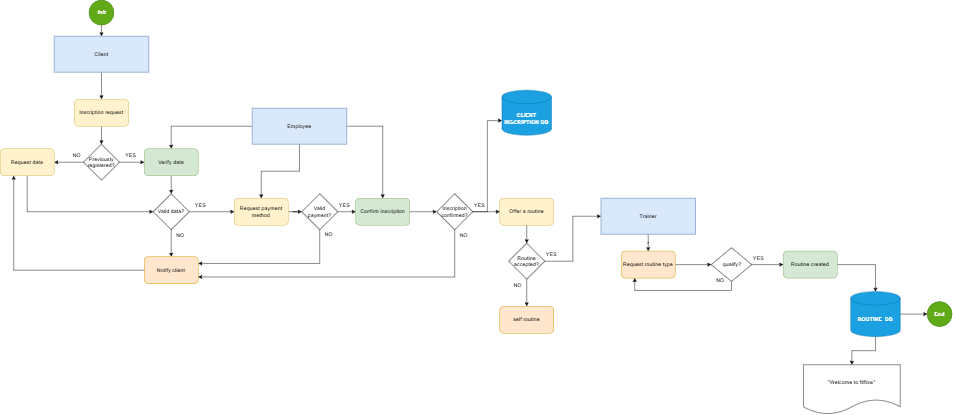

The diagram above was exported from draw.io. Its source (the exported page's mxGraphModel, read from the mxfile embedded in the PNG):
<mxGraphModel dx="2378" dy="1178" grid="1" gridSize="10" guides="1" tooltips="1" connect="1" arrows="1" fold="1" page="1" pageScale="1" pageWidth="827" pageHeight="1169" math="0" shadow="0">
  <root>
    <mxCell id="WIyWlLk6GJQsqaUBKTNV-0" />
    <mxCell id="WIyWlLk6GJQsqaUBKTNV-1" parent="WIyWlLk6GJQsqaUBKTNV-0" />
    <mxCell id="XYq8JPfTvpQFC2tWkeFt-4" style="edgeStyle=orthogonalEdgeStyle;rounded=0;orthogonalLoop=1;jettySize=auto;html=1;entryX=0.5;entryY=0;entryDx=0;entryDy=0;" parent="WIyWlLk6GJQsqaUBKTNV-1" source="XYq8JPfTvpQFC2tWkeFt-0" target="XYq8JPfTvpQFC2tWkeFt-1" edge="1">
      <mxGeometry relative="1" as="geometry" />
    </mxCell>
    <mxCell id="XYq8JPfTvpQFC2tWkeFt-0" value="Client" style="rounded=0;whiteSpace=wrap;html=1;fillColor=#dae8fc;strokeColor=#6c8ebf;" parent="WIyWlLk6GJQsqaUBKTNV-1" vertex="1">
      <mxGeometry x="280" y="160" width="210" height="80" as="geometry" />
    </mxCell>
    <mxCell id="XYq8JPfTvpQFC2tWkeFt-5" style="edgeStyle=orthogonalEdgeStyle;rounded=0;orthogonalLoop=1;jettySize=auto;html=1;entryX=0.5;entryY=0;entryDx=0;entryDy=0;" parent="WIyWlLk6GJQsqaUBKTNV-1" source="XYq8JPfTvpQFC2tWkeFt-1" target="XYq8JPfTvpQFC2tWkeFt-3" edge="1">
      <mxGeometry relative="1" as="geometry" />
    </mxCell>
    <mxCell id="XYq8JPfTvpQFC2tWkeFt-1" value="Inscription request" style="rounded=1;whiteSpace=wrap;html=1;fillColor=#fff2cc;strokeColor=#d6b656;" parent="WIyWlLk6GJQsqaUBKTNV-1" vertex="1">
      <mxGeometry x="325" y="300" width="120" height="60" as="geometry" />
    </mxCell>
    <mxCell id="XYq8JPfTvpQFC2tWkeFt-11" style="edgeStyle=orthogonalEdgeStyle;rounded=0;orthogonalLoop=1;jettySize=auto;html=1;entryX=0.5;entryY=0;entryDx=0;entryDy=0;" parent="WIyWlLk6GJQsqaUBKTNV-1" source="XYq8JPfTvpQFC2tWkeFt-2" target="qKp46r_kSPq3EItIB5Ex-0" edge="1">
      <mxGeometry relative="1" as="geometry" />
    </mxCell>
    <mxCell id="XYq8JPfTvpQFC2tWkeFt-18" style="edgeStyle=orthogonalEdgeStyle;rounded=0;orthogonalLoop=1;jettySize=auto;html=1;entryX=0.5;entryY=0;entryDx=0;entryDy=0;" parent="WIyWlLk6GJQsqaUBKTNV-1" source="XYq8JPfTvpQFC2tWkeFt-2" target="XYq8JPfTvpQFC2tWkeFt-16" edge="1">
      <mxGeometry relative="1" as="geometry" />
    </mxCell>
    <mxCell id="XYq8JPfTvpQFC2tWkeFt-22" style="edgeStyle=orthogonalEdgeStyle;rounded=0;orthogonalLoop=1;jettySize=auto;html=1;entryX=0.5;entryY=0;entryDx=0;entryDy=0;" parent="WIyWlLk6GJQsqaUBKTNV-1" source="XYq8JPfTvpQFC2tWkeFt-2" target="XYq8JPfTvpQFC2tWkeFt-21" edge="1">
      <mxGeometry relative="1" as="geometry" />
    </mxCell>
    <mxCell id="XYq8JPfTvpQFC2tWkeFt-2" value="Employee" style="rounded=0;whiteSpace=wrap;html=1;fillColor=#dae8fc;strokeColor=#6c8ebf;" parent="WIyWlLk6GJQsqaUBKTNV-1" vertex="1">
      <mxGeometry x="720" y="320" width="210" height="80" as="geometry" />
    </mxCell>
    <mxCell id="XYq8JPfTvpQFC2tWkeFt-9" style="edgeStyle=orthogonalEdgeStyle;rounded=0;orthogonalLoop=1;jettySize=auto;html=1;entryX=1;entryY=0.5;entryDx=0;entryDy=0;" parent="WIyWlLk6GJQsqaUBKTNV-1" source="XYq8JPfTvpQFC2tWkeFt-3" target="XYq8JPfTvpQFC2tWkeFt-7" edge="1">
      <mxGeometry relative="1" as="geometry" />
    </mxCell>
    <mxCell id="qKp46r_kSPq3EItIB5Ex-5" style="edgeStyle=orthogonalEdgeStyle;rounded=0;orthogonalLoop=1;jettySize=auto;html=1;exitX=1;exitY=0.5;exitDx=0;exitDy=0;" parent="WIyWlLk6GJQsqaUBKTNV-1" source="XYq8JPfTvpQFC2tWkeFt-3" target="qKp46r_kSPq3EItIB5Ex-0" edge="1">
      <mxGeometry relative="1" as="geometry" />
    </mxCell>
    <mxCell id="XYq8JPfTvpQFC2tWkeFt-3" value="Previously registered?" style="rhombus;whiteSpace=wrap;html=1;" parent="WIyWlLk6GJQsqaUBKTNV-1" vertex="1">
      <mxGeometry x="345" y="400" width="80" height="80" as="geometry" />
    </mxCell>
    <mxCell id="XYq8JPfTvpQFC2tWkeFt-13" style="edgeStyle=orthogonalEdgeStyle;rounded=0;orthogonalLoop=1;jettySize=auto;html=1;entryX=0.5;entryY=0;entryDx=0;entryDy=0;" parent="WIyWlLk6GJQsqaUBKTNV-1" source="qKp46r_kSPq3EItIB5Ex-0" target="XYq8JPfTvpQFC2tWkeFt-12" edge="1">
      <mxGeometry relative="1" as="geometry" />
    </mxCell>
    <mxCell id="qKp46r_kSPq3EItIB5Ex-0" value="Verify data" style="rounded=1;whiteSpace=wrap;html=1;fillColor=#d5e8d4;strokeColor=#82b366;" parent="WIyWlLk6GJQsqaUBKTNV-1" vertex="1">
      <mxGeometry x="480" y="410" width="120" height="60" as="geometry" />
    </mxCell>
    <mxCell id="qKp46r_kSPq3EItIB5Ex-7" style="edgeStyle=orthogonalEdgeStyle;rounded=0;orthogonalLoop=1;jettySize=auto;html=1;exitX=0.5;exitY=1;exitDx=0;exitDy=0;entryX=0;entryY=0.5;entryDx=0;entryDy=0;" parent="WIyWlLk6GJQsqaUBKTNV-1" source="XYq8JPfTvpQFC2tWkeFt-7" target="XYq8JPfTvpQFC2tWkeFt-12" edge="1">
      <mxGeometry relative="1" as="geometry" />
    </mxCell>
    <mxCell id="XYq8JPfTvpQFC2tWkeFt-7" value="Request data" style="rounded=1;whiteSpace=wrap;html=1;fillColor=#fff2cc;strokeColor=#d6b656;" parent="WIyWlLk6GJQsqaUBKTNV-1" vertex="1">
      <mxGeometry x="160" y="410" width="120" height="60" as="geometry" />
    </mxCell>
    <mxCell id="XYq8JPfTvpQFC2tWkeFt-10" value="NO" style="text;html=1;align=center;verticalAlign=middle;resizable=0;points=[];autosize=1;strokeColor=none;fillColor=none;" parent="WIyWlLk6GJQsqaUBKTNV-1" vertex="1">
      <mxGeometry x="310" y="410" width="40" height="30" as="geometry" />
    </mxCell>
    <mxCell id="qKp46r_kSPq3EItIB5Ex-6" value="YES" style="text;html=1;align=center;verticalAlign=middle;resizable=0;points=[];autosize=1;strokeColor=none;fillColor=none;" parent="WIyWlLk6GJQsqaUBKTNV-1" vertex="1">
      <mxGeometry x="425" y="410" width="50" height="30" as="geometry" />
    </mxCell>
    <mxCell id="XYq8JPfTvpQFC2tWkeFt-17" style="edgeStyle=orthogonalEdgeStyle;rounded=0;orthogonalLoop=1;jettySize=auto;html=1;entryX=0;entryY=0.5;entryDx=0;entryDy=0;" parent="WIyWlLk6GJQsqaUBKTNV-1" source="XYq8JPfTvpQFC2tWkeFt-12" target="XYq8JPfTvpQFC2tWkeFt-16" edge="1">
      <mxGeometry relative="1" as="geometry" />
    </mxCell>
    <mxCell id="qKp46r_kSPq3EItIB5Ex-9" style="edgeStyle=orthogonalEdgeStyle;rounded=0;orthogonalLoop=1;jettySize=auto;html=1;exitX=0.5;exitY=1;exitDx=0;exitDy=0;" parent="WIyWlLk6GJQsqaUBKTNV-1" source="XYq8JPfTvpQFC2tWkeFt-12" target="qKp46r_kSPq3EItIB5Ex-8" edge="1">
      <mxGeometry relative="1" as="geometry" />
    </mxCell>
    <mxCell id="XYq8JPfTvpQFC2tWkeFt-12" value="Valid data?" style="rhombus;whiteSpace=wrap;html=1;" parent="WIyWlLk6GJQsqaUBKTNV-1" vertex="1">
      <mxGeometry x="500" y="510" width="80" height="80" as="geometry" />
    </mxCell>
    <mxCell id="XYq8JPfTvpQFC2tWkeFt-20" style="edgeStyle=orthogonalEdgeStyle;rounded=0;orthogonalLoop=1;jettySize=auto;html=1;entryX=0;entryY=0.5;entryDx=0;entryDy=0;" parent="WIyWlLk6GJQsqaUBKTNV-1" source="XYq8JPfTvpQFC2tWkeFt-16" target="XYq8JPfTvpQFC2tWkeFt-19" edge="1">
      <mxGeometry relative="1" as="geometry" />
    </mxCell>
    <mxCell id="XYq8JPfTvpQFC2tWkeFt-16" value="Request payment method" style="rounded=1;whiteSpace=wrap;html=1;fillColor=#fff2cc;strokeColor=#d6b656;" parent="WIyWlLk6GJQsqaUBKTNV-1" vertex="1">
      <mxGeometry x="680" y="520" width="120" height="60" as="geometry" />
    </mxCell>
    <mxCell id="XYq8JPfTvpQFC2tWkeFt-23" style="edgeStyle=orthogonalEdgeStyle;rounded=0;orthogonalLoop=1;jettySize=auto;html=1;entryX=0;entryY=0.5;entryDx=0;entryDy=0;" parent="WIyWlLk6GJQsqaUBKTNV-1" source="XYq8JPfTvpQFC2tWkeFt-19" target="XYq8JPfTvpQFC2tWkeFt-21" edge="1">
      <mxGeometry relative="1" as="geometry" />
    </mxCell>
    <mxCell id="qKp46r_kSPq3EItIB5Ex-8" value="Notify client" style="rounded=1;whiteSpace=wrap;html=1;fillColor=#ffe6cc;strokeColor=#d79b00;" parent="WIyWlLk6GJQsqaUBKTNV-1" vertex="1">
      <mxGeometry x="480" y="650" width="120" height="60" as="geometry" />
    </mxCell>
    <mxCell id="XYq8JPfTvpQFC2tWkeFt-21" value="Confirm inscription" style="rounded=1;whiteSpace=wrap;html=1;fillColor=#d5e8d4;strokeColor=#82b366;" parent="WIyWlLk6GJQsqaUBKTNV-1" vertex="1">
      <mxGeometry x="950" y="520" width="120" height="60" as="geometry" />
    </mxCell>
    <mxCell id="XYq8JPfTvpQFC2tWkeFt-30" style="edgeStyle=orthogonalEdgeStyle;rounded=0;orthogonalLoop=1;jettySize=auto;html=1;entryX=1;entryY=0.25;entryDx=0;entryDy=0;exitX=0.5;exitY=1;exitDx=0;exitDy=0;" parent="WIyWlLk6GJQsqaUBKTNV-1" source="XYq8JPfTvpQFC2tWkeFt-19" target="qKp46r_kSPq3EItIB5Ex-8" edge="1">
      <mxGeometry relative="1" as="geometry">
        <Array as="points">
          <mxPoint x="870" y="665" />
        </Array>
      </mxGeometry>
    </mxCell>
    <mxCell id="XYq8JPfTvpQFC2tWkeFt-19" value="Valid payment?" style="rhombus;whiteSpace=wrap;html=1;" parent="WIyWlLk6GJQsqaUBKTNV-1" vertex="1">
      <mxGeometry x="830" y="510" width="80" height="80" as="geometry" />
    </mxCell>
    <mxCell id="XYq8JPfTvpQFC2tWkeFt-38" style="edgeStyle=orthogonalEdgeStyle;rounded=0;orthogonalLoop=1;jettySize=auto;html=1;entryX=0.5;entryY=0;entryDx=0;entryDy=0;" parent="WIyWlLk6GJQsqaUBKTNV-1" source="XYq8JPfTvpQFC2tWkeFt-27" target="XYq8JPfTvpQFC2tWkeFt-37" edge="1">
      <mxGeometry relative="1" as="geometry" />
    </mxCell>
    <mxCell id="XYq8JPfTvpQFC2tWkeFt-27" value="Offer a routine" style="rounded=1;whiteSpace=wrap;html=1;fillColor=#fff2cc;strokeColor=#d6b656;" parent="WIyWlLk6GJQsqaUBKTNV-1" vertex="1">
      <mxGeometry x="1270" y="520" width="120" height="60" as="geometry" />
    </mxCell>
    <mxCell id="qKp46r_kSPq3EItIB5Ex-10" value="NO" style="text;html=1;align=center;verticalAlign=middle;resizable=0;points=[];autosize=1;strokeColor=none;fillColor=none;" parent="WIyWlLk6GJQsqaUBKTNV-1" vertex="1">
      <mxGeometry x="540" y="588" width="40" height="30" as="geometry" />
    </mxCell>
    <mxCell id="qKp46r_kSPq3EItIB5Ex-11" value="YES" style="text;html=1;align=center;verticalAlign=middle;resizable=0;points=[];autosize=1;strokeColor=none;fillColor=none;" parent="WIyWlLk6GJQsqaUBKTNV-1" vertex="1">
      <mxGeometry x="580" y="520" width="50" height="30" as="geometry" />
    </mxCell>
    <mxCell id="XYq8JPfTvpQFC2tWkeFt-28" style="edgeStyle=orthogonalEdgeStyle;rounded=0;orthogonalLoop=1;jettySize=auto;html=1;entryX=0;entryY=0.5;entryDx=0;entryDy=0;" parent="WIyWlLk6GJQsqaUBKTNV-1" source="XYq8JPfTvpQFC2tWkeFt-25" target="XYq8JPfTvpQFC2tWkeFt-27" edge="1">
      <mxGeometry relative="1" as="geometry" />
    </mxCell>
    <mxCell id="XYq8JPfTvpQFC2tWkeFt-31" style="edgeStyle=orthogonalEdgeStyle;rounded=0;orthogonalLoop=1;jettySize=auto;html=1;entryX=1;entryY=0.75;entryDx=0;entryDy=0;" parent="WIyWlLk6GJQsqaUBKTNV-1" source="XYq8JPfTvpQFC2tWkeFt-25" target="qKp46r_kSPq3EItIB5Ex-8" edge="1">
      <mxGeometry relative="1" as="geometry">
        <Array as="points">
          <mxPoint x="1170" y="695" />
        </Array>
      </mxGeometry>
    </mxCell>
    <mxCell id="XYq8JPfTvpQFC2tWkeFt-25" value="Inscription confirmed?" style="rhombus;whiteSpace=wrap;html=1;" parent="WIyWlLk6GJQsqaUBKTNV-1" vertex="1">
      <mxGeometry x="1130" y="510" width="80" height="80" as="geometry" />
    </mxCell>
    <mxCell id="XYq8JPfTvpQFC2tWkeFt-26" style="edgeStyle=orthogonalEdgeStyle;rounded=0;orthogonalLoop=1;jettySize=auto;html=1;entryX=0;entryY=0.5;entryDx=0;entryDy=0;" parent="WIyWlLk6GJQsqaUBKTNV-1" source="XYq8JPfTvpQFC2tWkeFt-21" target="XYq8JPfTvpQFC2tWkeFt-25" edge="1">
      <mxGeometry relative="1" as="geometry" />
    </mxCell>
    <mxCell id="XYq8JPfTvpQFC2tWkeFt-32" value="NO" style="text;html=1;align=center;verticalAlign=middle;resizable=0;points=[];autosize=1;strokeColor=none;fillColor=none;" parent="WIyWlLk6GJQsqaUBKTNV-1" vertex="1">
      <mxGeometry x="870" y="585" width="40" height="30" as="geometry" />
    </mxCell>
    <mxCell id="qKp46r_kSPq3EItIB5Ex-12" style="edgeStyle=orthogonalEdgeStyle;rounded=0;orthogonalLoop=1;jettySize=auto;html=1;exitX=0;exitY=0.5;exitDx=0;exitDy=0;entryX=0.25;entryY=1;entryDx=0;entryDy=0;" parent="WIyWlLk6GJQsqaUBKTNV-1" source="qKp46r_kSPq3EItIB5Ex-8" target="XYq8JPfTvpQFC2tWkeFt-7" edge="1">
      <mxGeometry relative="1" as="geometry" />
    </mxCell>
    <mxCell id="XYq8JPfTvpQFC2tWkeFt-34" value="NO" style="text;html=1;align=center;verticalAlign=middle;resizable=0;points=[];autosize=1;strokeColor=none;fillColor=none;" parent="WIyWlLk6GJQsqaUBKTNV-1" vertex="1">
      <mxGeometry x="1170" y="588" width="40" height="30" as="geometry" />
    </mxCell>
    <mxCell id="XYq8JPfTvpQFC2tWkeFt-35" value="YES" style="text;html=1;align=center;verticalAlign=middle;resizable=0;points=[];autosize=1;strokeColor=none;fillColor=none;" parent="WIyWlLk6GJQsqaUBKTNV-1" vertex="1">
      <mxGeometry x="900" y="520" width="50" height="30" as="geometry" />
    </mxCell>
    <mxCell id="XYq8JPfTvpQFC2tWkeFt-36" value="YES" style="text;html=1;align=center;verticalAlign=middle;resizable=0;points=[];autosize=1;strokeColor=none;fillColor=none;" parent="WIyWlLk6GJQsqaUBKTNV-1" vertex="1">
      <mxGeometry x="1200" y="520" width="50" height="30" as="geometry" />
    </mxCell>
    <mxCell id="XYq8JPfTvpQFC2tWkeFt-52" style="edgeStyle=orthogonalEdgeStyle;rounded=0;orthogonalLoop=1;jettySize=auto;html=1;entryX=0;entryY=0.5;entryDx=0;entryDy=0;" parent="WIyWlLk6GJQsqaUBKTNV-1" source="XYq8JPfTvpQFC2tWkeFt-37" target="XYq8JPfTvpQFC2tWkeFt-44" edge="1">
      <mxGeometry relative="1" as="geometry" />
    </mxCell>
    <mxCell id="XYq8JPfTvpQFC2tWkeFt-55" style="edgeStyle=orthogonalEdgeStyle;rounded=0;orthogonalLoop=1;jettySize=auto;html=1;entryX=0.5;entryY=0;entryDx=0;entryDy=0;" parent="WIyWlLk6GJQsqaUBKTNV-1" source="XYq8JPfTvpQFC2tWkeFt-37" target="qKp46r_kSPq3EItIB5Ex-16" edge="1">
      <mxGeometry relative="1" as="geometry" />
    </mxCell>
    <mxCell id="XYq8JPfTvpQFC2tWkeFt-37" value="Routine accepted?" style="rhombus;whiteSpace=wrap;html=1;" parent="WIyWlLk6GJQsqaUBKTNV-1" vertex="1">
      <mxGeometry x="1290" y="620" width="80" height="80" as="geometry" />
    </mxCell>
    <mxCell id="XYq8JPfTvpQFC2tWkeFt-40" value="YES" style="text;html=1;align=center;verticalAlign=middle;resizable=0;points=[];autosize=1;strokeColor=none;fillColor=none;" parent="WIyWlLk6GJQsqaUBKTNV-1" vertex="1">
      <mxGeometry x="1360" y="630" width="50" height="30" as="geometry" />
    </mxCell>
    <mxCell id="XYq8JPfTvpQFC2tWkeFt-48" style="edgeStyle=orthogonalEdgeStyle;rounded=0;orthogonalLoop=1;jettySize=auto;html=1;entryX=0;entryY=0.5;entryDx=0;entryDy=0;" parent="WIyWlLk6GJQsqaUBKTNV-1" source="XYq8JPfTvpQFC2tWkeFt-41" target="XYq8JPfTvpQFC2tWkeFt-47" edge="1">
      <mxGeometry relative="1" as="geometry" />
    </mxCell>
    <mxCell id="XYq8JPfTvpQFC2tWkeFt-41" value="Request routine type" style="rounded=1;whiteSpace=wrap;html=1;fillColor=#ffe6cc;strokeColor=#d79b00;" parent="WIyWlLk6GJQsqaUBKTNV-1" vertex="1">
      <mxGeometry x="1540" y="637.5" width="120" height="60" as="geometry" />
    </mxCell>
    <mxCell id="XYq8JPfTvpQFC2tWkeFt-53" style="edgeStyle=orthogonalEdgeStyle;rounded=0;orthogonalLoop=1;jettySize=auto;html=1;entryX=0.5;entryY=0;entryDx=0;entryDy=0;" parent="WIyWlLk6GJQsqaUBKTNV-1" source="XYq8JPfTvpQFC2tWkeFt-44" target="XYq8JPfTvpQFC2tWkeFt-41" edge="1">
      <mxGeometry relative="1" as="geometry" />
    </mxCell>
    <mxCell id="XYq8JPfTvpQFC2tWkeFt-44" value="Trainer" style="rounded=0;whiteSpace=wrap;html=1;fillColor=#dae8fc;strokeColor=#6c8ebf;" parent="WIyWlLk6GJQsqaUBKTNV-1" vertex="1">
      <mxGeometry x="1495" y="520" width="210" height="80" as="geometry" />
    </mxCell>
    <mxCell id="qKp46r_kSPq3EItIB5Ex-18" style="edgeStyle=orthogonalEdgeStyle;rounded=0;orthogonalLoop=1;jettySize=auto;html=1;exitX=1;exitY=0.5;exitDx=0;exitDy=0;entryX=0;entryY=0.5;entryDx=0;entryDy=0;" parent="WIyWlLk6GJQsqaUBKTNV-1" source="XYq8JPfTvpQFC2tWkeFt-47" target="qKp46r_kSPq3EItIB5Ex-17" edge="1">
      <mxGeometry relative="1" as="geometry" />
    </mxCell>
    <mxCell id="qKp46r_kSPq3EItIB5Ex-20" style="edgeStyle=orthogonalEdgeStyle;rounded=0;orthogonalLoop=1;jettySize=auto;html=1;exitX=0.5;exitY=1;exitDx=0;exitDy=0;entryX=0.25;entryY=1;entryDx=0;entryDy=0;" parent="WIyWlLk6GJQsqaUBKTNV-1" source="XYq8JPfTvpQFC2tWkeFt-47" target="XYq8JPfTvpQFC2tWkeFt-41" edge="1">
      <mxGeometry relative="1" as="geometry" />
    </mxCell>
    <mxCell id="XYq8JPfTvpQFC2tWkeFt-47" value="&amp;nbsp;qualify?" style="rhombus;whiteSpace=wrap;html=1;" parent="WIyWlLk6GJQsqaUBKTNV-1" vertex="1">
      <mxGeometry x="1740" y="630" width="90" height="75" as="geometry" />
    </mxCell>
    <mxCell id="qKp46r_kSPq3EItIB5Ex-15" value="NO" style="text;html=1;align=center;verticalAlign=middle;resizable=0;points=[];autosize=1;strokeColor=none;fillColor=none;" parent="WIyWlLk6GJQsqaUBKTNV-1" vertex="1">
      <mxGeometry x="1290" y="697.5" width="40" height="30" as="geometry" />
    </mxCell>
    <mxCell id="qKp46r_kSPq3EItIB5Ex-16" value="self routine" style="rounded=1;whiteSpace=wrap;html=1;fillColor=#ffe6cc;strokeColor=#d79b00;" parent="WIyWlLk6GJQsqaUBKTNV-1" vertex="1">
      <mxGeometry x="1270" y="760" width="120" height="60" as="geometry" />
    </mxCell>
    <mxCell id="XYq8JPfTvpQFC2tWkeFt-57" style="edgeStyle=orthogonalEdgeStyle;rounded=0;orthogonalLoop=1;jettySize=auto;html=1;entryX=0.5;entryY=0;entryDx=0;entryDy=0;entryPerimeter=0;" parent="WIyWlLk6GJQsqaUBKTNV-1" source="qKp46r_kSPq3EItIB5Ex-17" target="XYq8JPfTvpQFC2tWkeFt-67" edge="1">
      <mxGeometry relative="1" as="geometry">
        <mxPoint x="2100" y="718" as="targetPoint" />
      </mxGeometry>
    </mxCell>
    <mxCell id="qKp46r_kSPq3EItIB5Ex-17" value="Routine created" style="rounded=1;whiteSpace=wrap;html=1;fillColor=#d5e8d4;strokeColor=#82b366;" parent="WIyWlLk6GJQsqaUBKTNV-1" vertex="1">
      <mxGeometry x="1900" y="637.5" width="120" height="60" as="geometry" />
    </mxCell>
    <mxCell id="qKp46r_kSPq3EItIB5Ex-19" value="YES" style="text;html=1;align=center;verticalAlign=middle;resizable=0;points=[];autosize=1;strokeColor=none;fillColor=none;" parent="WIyWlLk6GJQsqaUBKTNV-1" vertex="1">
      <mxGeometry x="1820" y="637.5" width="50" height="30" as="geometry" />
    </mxCell>
    <mxCell id="qKp46r_kSPq3EItIB5Ex-21" value="NO" style="text;html=1;align=center;verticalAlign=middle;resizable=0;points=[];autosize=1;strokeColor=none;fillColor=none;" parent="WIyWlLk6GJQsqaUBKTNV-1" vertex="1">
      <mxGeometry x="1740" y="688" width="40" height="30" as="geometry" />
    </mxCell>
    <mxCell id="XYq8JPfTvpQFC2tWkeFt-60" value="&lt;b&gt;End&lt;/b&gt;" style="ellipse;whiteSpace=wrap;html=1;aspect=fixed;fillColor=#60a917;fontColor=#ffffff;strokeColor=#2D7600;" parent="WIyWlLk6GJQsqaUBKTNV-1" vertex="1">
      <mxGeometry x="2220" y="750" width="55" height="55" as="geometry" />
    </mxCell>
    <mxCell id="qKp46r_kSPq3EItIB5Ex-22" value="&lt;h4&gt;&lt;b&gt;CLIENT INSCRIPTION&amp;nbsp;&lt;/b&gt;&lt;b style=&quot;background-color: initial;&quot;&gt;DB&lt;/b&gt;&lt;/h4&gt;" style="shape=cylinder3;whiteSpace=wrap;html=1;boundedLbl=1;backgroundOutline=1;size=15;fillColor=#1ba1e2;strokeColor=#006EAF;fontColor=#ffffff;" parent="WIyWlLk6GJQsqaUBKTNV-1" vertex="1">
      <mxGeometry x="1275" y="280" width="110" height="100" as="geometry" />
    </mxCell>
    <mxCell id="XYq8JPfTvpQFC2tWkeFt-65" style="edgeStyle=orthogonalEdgeStyle;rounded=0;orthogonalLoop=1;jettySize=auto;html=1;entryX=0;entryY=0;entryDx=0;entryDy=67.5;entryPerimeter=0;" parent="WIyWlLk6GJQsqaUBKTNV-1" source="XYq8JPfTvpQFC2tWkeFt-25" target="qKp46r_kSPq3EItIB5Ex-22" edge="1">
      <mxGeometry relative="1" as="geometry" />
    </mxCell>
    <mxCell id="XYq8JPfTvpQFC2tWkeFt-69" style="edgeStyle=orthogonalEdgeStyle;rounded=0;orthogonalLoop=1;jettySize=auto;html=1;entryX=0;entryY=0.5;entryDx=0;entryDy=0;" parent="WIyWlLk6GJQsqaUBKTNV-1" source="XYq8JPfTvpQFC2tWkeFt-67" target="XYq8JPfTvpQFC2tWkeFt-60" edge="1">
      <mxGeometry relative="1" as="geometry" />
    </mxCell>
    <mxCell id="qKp46r_kSPq3EItIB5Ex-27" style="edgeStyle=orthogonalEdgeStyle;rounded=0;orthogonalLoop=1;jettySize=auto;html=1;exitX=0.5;exitY=1;exitDx=0;exitDy=0;exitPerimeter=0;entryX=0.5;entryY=0;entryDx=0;entryDy=0;" parent="WIyWlLk6GJQsqaUBKTNV-1" source="XYq8JPfTvpQFC2tWkeFt-67" target="qKp46r_kSPq3EItIB5Ex-26" edge="1">
      <mxGeometry relative="1" as="geometry" />
    </mxCell>
    <mxCell id="XYq8JPfTvpQFC2tWkeFt-67" value="&lt;h4&gt;&lt;b&gt;ROUTINE&amp;nbsp; DB&lt;/b&gt;&lt;/h4&gt;" style="shape=cylinder3;whiteSpace=wrap;html=1;boundedLbl=1;backgroundOutline=1;size=15;fillColor=#1ba1e2;strokeColor=#006EAF;fontColor=#ffffff;" parent="WIyWlLk6GJQsqaUBKTNV-1" vertex="1">
      <mxGeometry x="2050" y="727.5" width="110" height="100" as="geometry" />
    </mxCell>
    <mxCell id="XYq8JPfTvpQFC2tWkeFt-73" style="edgeStyle=orthogonalEdgeStyle;rounded=0;orthogonalLoop=1;jettySize=auto;html=1;entryX=0.5;entryY=0;entryDx=0;entryDy=0;exitX=0.5;exitY=1;exitDx=0;exitDy=0;" parent="WIyWlLk6GJQsqaUBKTNV-1" source="XYq8JPfTvpQFC2tWkeFt-71" target="XYq8JPfTvpQFC2tWkeFt-0" edge="1">
      <mxGeometry relative="1" as="geometry">
        <mxPoint x="384.9999999999998" y="90" as="sourcePoint" />
      </mxGeometry>
    </mxCell>
    <mxCell id="XYq8JPfTvpQFC2tWkeFt-71" value="&lt;b&gt;&lt;i&gt;Init&lt;/i&gt;&lt;/b&gt;" style="ellipse;whiteSpace=wrap;html=1;aspect=fixed;fillColor=#60a917;fontColor=#ffffff;strokeColor=#2D7600;" parent="WIyWlLk6GJQsqaUBKTNV-1" vertex="1">
      <mxGeometry x="357.5" y="80" width="55" height="55" as="geometry" />
    </mxCell>
    <mxCell id="qKp46r_kSPq3EItIB5Ex-26" value="&quot;Welcome to fitflow&quot;" style="shape=document;whiteSpace=wrap;html=1;boundedLbl=1;" parent="WIyWlLk6GJQsqaUBKTNV-1" vertex="1">
      <mxGeometry x="1945" y="890" width="215" height="110" as="geometry" />
    </mxCell>
  </root>
</mxGraphModel>